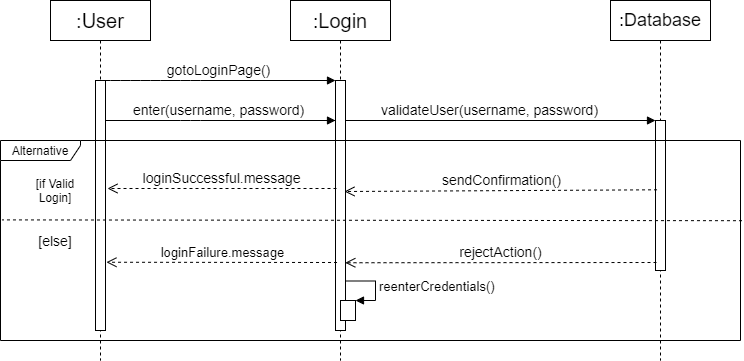

The diagram above was exported from draw.io. Its source (the exported page's mxGraphModel, read from the mxfile embedded in the PNG):
<mxGraphModel dx="783" dy="431" grid="1" gridSize="10" guides="1" tooltips="1" connect="1" arrows="1" fold="1" page="1" pageScale="1" pageWidth="827" pageHeight="1169" math="0" shadow="0">
  <root>
    <mxCell id="0" />
    <mxCell id="1" parent="0" />
    <mxCell id="U73RqlLJYtxC04d--hG3-9" value="validateUser(username, password)" style="html=1;verticalAlign=bottom;endArrow=block;entryX=0;entryY=0;fontSize=14;" parent="1" target="U73RqlLJYtxC04d--hG3-8" edge="1">
      <mxGeometry x="0.1646" relative="1" as="geometry">
        <mxPoint x="290" y="160" as="sourcePoint" />
        <mxPoint x="-1" as="offset" />
      </mxGeometry>
    </mxCell>
    <mxCell id="U73RqlLJYtxC04d--hG3-2" value=":Login" style="shape=umlLifeline;perimeter=lifelinePerimeter;whiteSpace=wrap;html=1;container=1;collapsible=0;recursiveResize=0;outlineConnect=0;fontSize=20;" parent="1" vertex="1">
      <mxGeometry x="320" y="40" width="100" height="360" as="geometry" />
    </mxCell>
    <mxCell id="U73RqlLJYtxC04d--hG3-3" value="" style="html=1;points=[];perimeter=orthogonalPerimeter;fillColor=#FFFFFF;" parent="U73RqlLJYtxC04d--hG3-2" vertex="1">
      <mxGeometry x="45" y="80" width="10" height="250" as="geometry" />
    </mxCell>
    <mxCell id="rgm8giqXLwRdQAVw_SpJ-6" value="" style="html=1;points=[];perimeter=orthogonalPerimeter;fontSize=13;" parent="U73RqlLJYtxC04d--hG3-2" vertex="1">
      <mxGeometry x="50" y="300" width="15" height="20" as="geometry" />
    </mxCell>
    <mxCell id="rgm8giqXLwRdQAVw_SpJ-7" value="reenterCredentials()" style="edgeStyle=orthogonalEdgeStyle;html=1;align=left;spacingLeft=2;endArrow=block;rounded=0;entryX=1;entryY=0;fontSize=13;exitX=1;exitY=0.802;exitDx=0;exitDy=0;exitPerimeter=0;" parent="U73RqlLJYtxC04d--hG3-2" source="U73RqlLJYtxC04d--hG3-3" target="rgm8giqXLwRdQAVw_SpJ-6" edge="1">
      <mxGeometry relative="1" as="geometry">
        <mxPoint x="70" y="280" as="sourcePoint" />
        <Array as="points">
          <mxPoint x="85" y="281" />
          <mxPoint x="85" y="300" />
        </Array>
      </mxGeometry>
    </mxCell>
    <mxCell id="U73RqlLJYtxC04d--hG3-4" value="gotoLoginPage()" style="html=1;verticalAlign=bottom;startArrow=none;endArrow=block;startSize=8;startFill=0;fontSize=14;" parent="1" source="rgm8giqXLwRdQAVw_SpJ-1" target="U73RqlLJYtxC04d--hG3-3" edge="1">
      <mxGeometry relative="1" as="geometry">
        <mxPoint x="132" y="120" as="sourcePoint" />
        <Array as="points">
          <mxPoint x="150" y="120" />
          <mxPoint x="180" y="120" />
          <mxPoint x="220" y="120" />
        </Array>
      </mxGeometry>
    </mxCell>
    <mxCell id="U73RqlLJYtxC04d--hG3-5" value="enter(username, password)" style="html=1;verticalAlign=bottom;endArrow=block;fontSize=14;" parent="1" source="rgm8giqXLwRdQAVw_SpJ-1" target="U73RqlLJYtxC04d--hG3-3" edge="1">
      <mxGeometry width="80" relative="1" as="geometry">
        <mxPoint x="136" y="160" as="sourcePoint" />
        <mxPoint x="280" y="161" as="targetPoint" />
        <Array as="points">
          <mxPoint x="220" y="160" />
        </Array>
      </mxGeometry>
    </mxCell>
    <mxCell id="U73RqlLJYtxC04d--hG3-7" value=":Database" style="shape=umlLifeline;perimeter=lifelinePerimeter;whiteSpace=wrap;html=1;container=1;collapsible=0;recursiveResize=0;outlineConnect=0;fontSize=18;" parent="1" vertex="1">
      <mxGeometry x="640" y="40" width="100" height="360" as="geometry" />
    </mxCell>
    <mxCell id="U73RqlLJYtxC04d--hG3-8" value="" style="html=1;points=[];perimeter=orthogonalPerimeter;" parent="U73RqlLJYtxC04d--hG3-7" vertex="1">
      <mxGeometry x="45" y="120" width="10" height="150" as="geometry" />
    </mxCell>
    <mxCell id="U73RqlLJYtxC04d--hG3-10" value="sendConfirmation()" style="html=1;verticalAlign=bottom;endArrow=open;dashed=1;endSize=8;fontSize=14;exitX=0.153;exitY=0.462;exitDx=0;exitDy=0;exitPerimeter=0;" parent="1" source="U73RqlLJYtxC04d--hG3-8" edge="1">
      <mxGeometry relative="1" as="geometry">
        <mxPoint x="374" y="231" as="targetPoint" />
        <mxPoint x="685" y="218" as="sourcePoint" />
      </mxGeometry>
    </mxCell>
    <mxCell id="U73RqlLJYtxC04d--hG3-12" value="loginSuccessful.message" style="html=1;verticalAlign=bottom;endArrow=open;dashed=1;endSize=8;fontSize=14;" parent="1" edge="1">
      <mxGeometry relative="1" as="geometry">
        <mxPoint x="366" y="228" as="sourcePoint" />
        <mxPoint x="137" y="228" as="targetPoint" />
      </mxGeometry>
    </mxCell>
    <mxCell id="U73RqlLJYtxC04d--hG3-14" value="&lt;font style=&quot;font-size: 12px;&quot;&gt;[if Valid Login]&lt;/font&gt;" style="text;html=1;strokeColor=none;fillColor=none;align=center;verticalAlign=middle;whiteSpace=wrap;rounded=0;fontSize=12;" parent="1" vertex="1">
      <mxGeometry x="60" y="220" width="50" height="20" as="geometry" />
    </mxCell>
    <mxCell id="U73RqlLJYtxC04d--hG3-16" value="&lt;font style=&quot;font-size: 14px;&quot;&gt;[else]&lt;/font&gt;" style="text;html=1;strokeColor=none;fillColor=none;align=center;verticalAlign=middle;whiteSpace=wrap;rounded=0;fontSize=14;" parent="1" vertex="1">
      <mxGeometry x="65" y="270" width="40" height="20" as="geometry" />
    </mxCell>
    <mxCell id="U73RqlLJYtxC04d--hG3-17" value="rejectAction()" style="html=1;verticalAlign=bottom;endArrow=open;dashed=1;endSize=8;entryX=0.98;entryY=0.729;entryDx=0;entryDy=0;entryPerimeter=0;fontSize=14;" parent="1" target="U73RqlLJYtxC04d--hG3-3" edge="1">
      <mxGeometry relative="1" as="geometry">
        <mxPoint x="686" y="302" as="sourcePoint" />
        <mxPoint x="330" y="280" as="targetPoint" />
        <Array as="points" />
      </mxGeometry>
    </mxCell>
    <mxCell id="U73RqlLJYtxC04d--hG3-22" value="loginFailure.message" style="html=1;verticalAlign=bottom;endArrow=open;dashed=1;endSize=8;exitX=0.153;exitY=0.728;exitDx=0;exitDy=0;exitPerimeter=0;fontSize=13;entryX=1.094;entryY=0.727;entryDx=0;entryDy=0;entryPerimeter=0;" parent="1" source="U73RqlLJYtxC04d--hG3-3" target="rgm8giqXLwRdQAVw_SpJ-9" edge="1">
      <mxGeometry relative="1" as="geometry">
        <mxPoint x="360" y="281" as="sourcePoint" />
        <mxPoint x="140" y="281" as="targetPoint" />
      </mxGeometry>
    </mxCell>
    <mxCell id="rgm8giqXLwRdQAVw_SpJ-1" value=":User" style="shape=umlLifeline;perimeter=lifelinePerimeter;whiteSpace=wrap;html=1;container=1;collapsible=0;recursiveResize=0;outlineConnect=0;fontSize=20;" parent="1" vertex="1">
      <mxGeometry x="80" y="40" width="100" height="360" as="geometry" />
    </mxCell>
    <mxCell id="rgm8giqXLwRdQAVw_SpJ-9" value="" style="html=1;points=[];perimeter=orthogonalPerimeter;fontSize=13;" parent="rgm8giqXLwRdQAVw_SpJ-1" vertex="1">
      <mxGeometry x="45" y="80" width="10" height="250" as="geometry" />
    </mxCell>
    <mxCell id="U73RqlLJYtxC04d--hG3-13" value="" style="html=1;verticalAlign=bottom;endArrow=none;dashed=1;endSize=8;exitX=1.002;exitY=0.401;exitDx=0;exitDy=0;exitPerimeter=0;endFill=0;entryX=0.002;entryY=0.397;entryDx=0;entryDy=0;entryPerimeter=0;" parent="1" source="U73RqlLJYtxC04d--hG3-11" target="U73RqlLJYtxC04d--hG3-11" edge="1">
      <mxGeometry relative="1" as="geometry">
        <mxPoint x="130" y="250" as="sourcePoint" />
        <mxPoint x="47" y="251" as="targetPoint" />
      </mxGeometry>
    </mxCell>
    <mxCell id="U73RqlLJYtxC04d--hG3-11" value="Alternative" style="shape=umlFrame;whiteSpace=wrap;html=1;fillColor=#FFFFFF;width=80;height=20;" parent="1" vertex="1">
      <mxGeometry x="30" y="180" width="740" height="200" as="geometry" />
    </mxCell>
  </root>
</mxGraphModel>